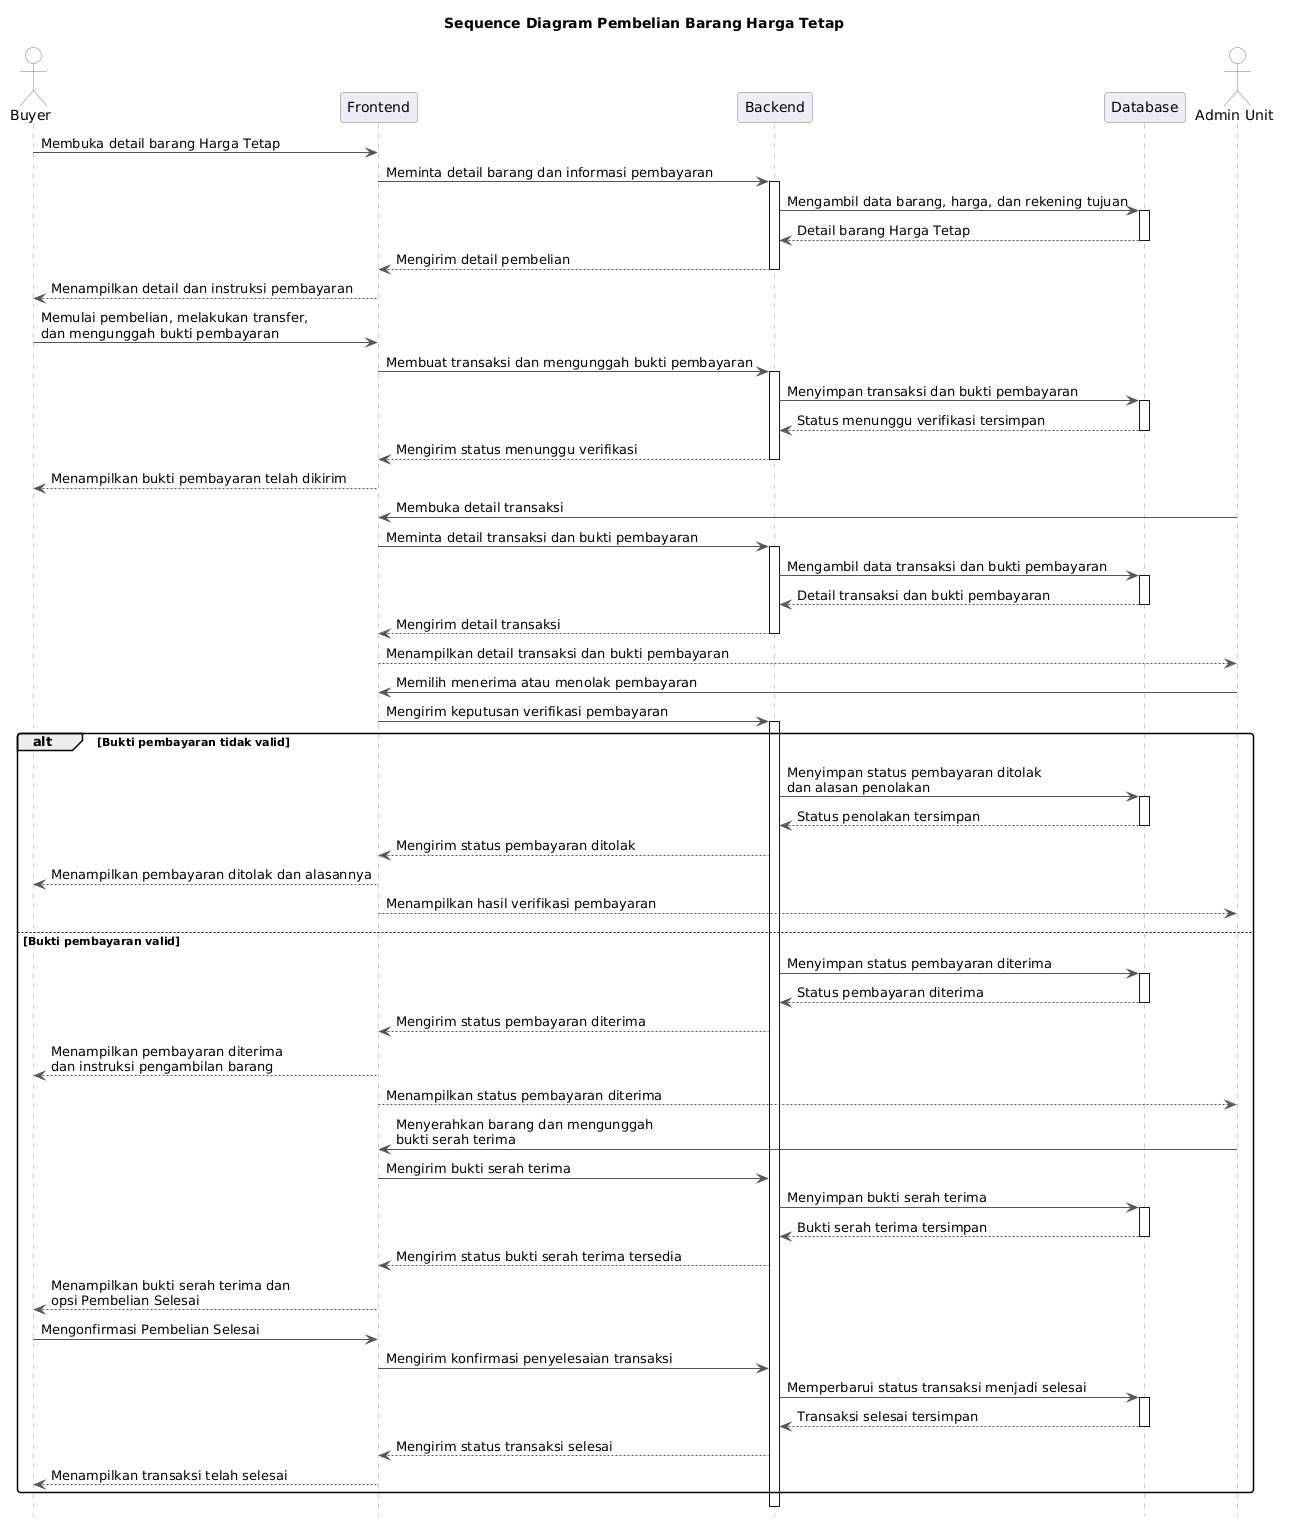

The diagram above was rendered by PlantUML. Its source (embedded in the PNG):
@startuml
title Sequence Diagram Pembelian Barang Harga Tetap
hide footbox

skinparam shadowing false
skinparam roundcorner 6
skinparam sequence {
  ArrowColor #555555
  LifeLineBorderColor #999999
  LifeLineBackgroundColor #FFFFFF
  ParticipantBorderColor #777777
  ParticipantBackgroundColor #EDEDF5
  ActorBorderColor #777777
  ActorBackgroundColor #FFFFFF
}

actor Buyer
participant Frontend
participant Backend
participant Database
actor "Admin Unit" as Admin

Buyer -> Frontend: Membuka detail barang Harga Tetap
Frontend -> Backend: Meminta detail barang dan informasi pembayaran
activate Backend
Backend -> Database: Mengambil data barang, harga, dan rekening tujuan
activate Database
Database --> Backend: Detail barang Harga Tetap
deactivate Database
Backend --> Frontend: Mengirim detail pembelian
deactivate Backend
Frontend --> Buyer: Menampilkan detail dan instruksi pembayaran

Buyer -> Frontend: Memulai pembelian, melakukan transfer,\ndan mengunggah bukti pembayaran
Frontend -> Backend: Membuat transaksi dan mengunggah bukti pembayaran
activate Backend
Backend -> Database: Menyimpan transaksi dan bukti pembayaran
activate Database
Database --> Backend: Status menunggu verifikasi tersimpan
deactivate Database
Backend --> Frontend: Mengirim status menunggu verifikasi
deactivate Backend
Frontend --> Buyer: Menampilkan bukti pembayaran telah dikirim

Admin -> Frontend: Membuka detail transaksi
Frontend -> Backend: Meminta detail transaksi dan bukti pembayaran
activate Backend
Backend -> Database: Mengambil data transaksi dan bukti pembayaran
activate Database
Database --> Backend: Detail transaksi dan bukti pembayaran
deactivate Database
Backend --> Frontend: Mengirim detail transaksi
deactivate Backend
Frontend --> Admin: Menampilkan detail transaksi dan bukti pembayaran

Admin -> Frontend: Memilih menerima atau menolak pembayaran
Frontend -> Backend: Mengirim keputusan verifikasi pembayaran
activate Backend

alt Bukti pembayaran tidak valid
  Backend -> Database: Menyimpan status pembayaran ditolak\ndan alasan penolakan
  activate Database
  Database --> Backend: Status penolakan tersimpan
  deactivate Database
  Backend --> Frontend: Mengirim status pembayaran ditolak
  Frontend --> Buyer: Menampilkan pembayaran ditolak dan alasannya
  Frontend --> Admin: Menampilkan hasil verifikasi pembayaran
else Bukti pembayaran valid
  Backend -> Database: Menyimpan status pembayaran diterima
  activate Database
  Database --> Backend: Status pembayaran diterima
  deactivate Database
  Backend --> Frontend: Mengirim status pembayaran diterima
  Frontend --> Buyer: Menampilkan pembayaran diterima\ndan instruksi pengambilan barang
  Frontend --> Admin: Menampilkan status pembayaran diterima

  Admin -> Frontend: Menyerahkan barang dan mengunggah\nbukti serah terima
  Frontend -> Backend: Mengirim bukti serah terima
  Backend -> Database: Menyimpan bukti serah terima
  activate Database
  Database --> Backend: Bukti serah terima tersimpan
  deactivate Database
  Backend --> Frontend: Mengirim status bukti serah terima tersedia
  Frontend --> Buyer: Menampilkan bukti serah terima dan\nopsi Pembelian Selesai

  Buyer -> Frontend: Mengonfirmasi Pembelian Selesai
  Frontend -> Backend: Mengirim konfirmasi penyelesaian transaksi
  Backend -> Database: Memperbarui status transaksi menjadi selesai
  activate Database
  Database --> Backend: Transaksi selesai tersimpan
  deactivate Database
  Backend --> Frontend: Mengirim status transaksi selesai
  Frontend --> Buyer: Menampilkan transaksi telah selesai
end

deactivate Backend
@enduml